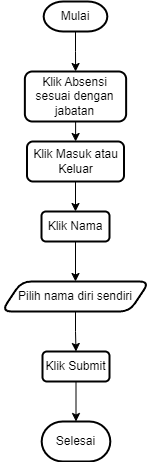

The diagram above was exported from draw.io. Its source (the exported page's mxGraphModel, read from the mxfile embedded in the PNG):
<mxGraphModel dx="880" dy="468" grid="1" gridSize="10" guides="1" tooltips="1" connect="1" arrows="1" fold="1" page="1" pageScale="1" pageWidth="827" pageHeight="1169" math="0" shadow="0">
  <root>
    <mxCell id="0" />
    <mxCell id="1" parent="0" />
    <mxCell id="9Tysp2dpYB6Za7MrzDb6-3" value="" style="edgeStyle=orthogonalEdgeStyle;rounded=0;orthogonalLoop=1;jettySize=auto;html=1;exitX=0.5;exitY=1;exitDx=0;exitDy=0;exitPerimeter=0;" parent="1" source="WhvBraTLlgPrSBwepEU8-1" target="9Tysp2dpYB6Za7MrzDb6-2" edge="1">
      <mxGeometry relative="1" as="geometry">
        <mxPoint x="402" y="70" as="sourcePoint" />
      </mxGeometry>
    </mxCell>
    <mxCell id="q77l6-qAw4spymMdCyZX-6" value="" style="edgeStyle=orthogonalEdgeStyle;rounded=0;orthogonalLoop=1;jettySize=auto;html=1;" parent="1" source="9Tysp2dpYB6Za7MrzDb6-2" target="q77l6-qAw4spymMdCyZX-5" edge="1">
      <mxGeometry relative="1" as="geometry" />
    </mxCell>
    <mxCell id="9Tysp2dpYB6Za7MrzDb6-2" value="Klik Absensi sesuai dengan jabatan" style="rounded=1;whiteSpace=wrap;html=1;strokeWidth=2;" parent="1" vertex="1">
      <mxGeometry x="351.37" y="90" width="101.26" height="50" as="geometry" />
    </mxCell>
    <mxCell id="9Tysp2dpYB6Za7MrzDb6-12" value="Selesai" style="strokeWidth=2;html=1;shape=mxgraph.flowchart.terminator;whiteSpace=wrap;" parent="1" vertex="1">
      <mxGeometry x="368.18" y="440" width="68.63" height="40" as="geometry" />
    </mxCell>
    <mxCell id="WhvBraTLlgPrSBwepEU8-1" value="Mulai" style="strokeWidth=2;html=1;shape=mxgraph.flowchart.terminator;whiteSpace=wrap;" parent="1" vertex="1">
      <mxGeometry x="370.18" y="20" width="63.63" height="30" as="geometry" />
    </mxCell>
    <mxCell id="q77l6-qAw4spymMdCyZX-13" value="" style="edgeStyle=orthogonalEdgeStyle;rounded=0;orthogonalLoop=1;jettySize=auto;html=1;" parent="1" source="q77l6-qAw4spymMdCyZX-5" target="q77l6-qAw4spymMdCyZX-12" edge="1">
      <mxGeometry relative="1" as="geometry" />
    </mxCell>
    <mxCell id="q77l6-qAw4spymMdCyZX-5" value="Klik Masuk atau Keluar" style="whiteSpace=wrap;html=1;rounded=1;strokeWidth=2;" parent="1" vertex="1">
      <mxGeometry x="353.5" y="160" width="97" height="40" as="geometry" />
    </mxCell>
    <mxCell id="6g0OZGyIT1SaIoTIfKM--3" value="" style="edgeStyle=orthogonalEdgeStyle;rounded=0;orthogonalLoop=1;jettySize=auto;html=1;" edge="1" parent="1" source="9Tysp2dpYB6Za7MrzDb6-6" target="6g0OZGyIT1SaIoTIfKM--2">
      <mxGeometry relative="1" as="geometry" />
    </mxCell>
    <mxCell id="9Tysp2dpYB6Za7MrzDb6-6" value="Pilih nama diri sendiri" style="shape=parallelogram;perimeter=parallelogramPerimeter;whiteSpace=wrap;html=1;fixedSize=1;rounded=1;strokeWidth=2;" parent="1" vertex="1">
      <mxGeometry x="328" y="300" width="148" height="30" as="geometry" />
    </mxCell>
    <mxCell id="q77l6-qAw4spymMdCyZX-14" value="" style="edgeStyle=orthogonalEdgeStyle;rounded=0;orthogonalLoop=1;jettySize=auto;html=1;" parent="1" source="q77l6-qAw4spymMdCyZX-12" target="9Tysp2dpYB6Za7MrzDb6-6" edge="1">
      <mxGeometry relative="1" as="geometry" />
    </mxCell>
    <mxCell id="q77l6-qAw4spymMdCyZX-12" value="Klik Nama" style="whiteSpace=wrap;html=1;rounded=1;strokeWidth=2;" parent="1" vertex="1">
      <mxGeometry x="368" y="230" width="68" height="30" as="geometry" />
    </mxCell>
    <mxCell id="6g0OZGyIT1SaIoTIfKM--4" value="" style="edgeStyle=orthogonalEdgeStyle;rounded=0;orthogonalLoop=1;jettySize=auto;html=1;" edge="1" parent="1" source="6g0OZGyIT1SaIoTIfKM--2" target="9Tysp2dpYB6Za7MrzDb6-12">
      <mxGeometry relative="1" as="geometry" />
    </mxCell>
    <mxCell id="6g0OZGyIT1SaIoTIfKM--2" value="Klik Submit" style="whiteSpace=wrap;html=1;rounded=1;strokeWidth=2;" vertex="1" parent="1">
      <mxGeometry x="369" y="370" width="67" height="30" as="geometry" />
    </mxCell>
  </root>
</mxGraphModel>